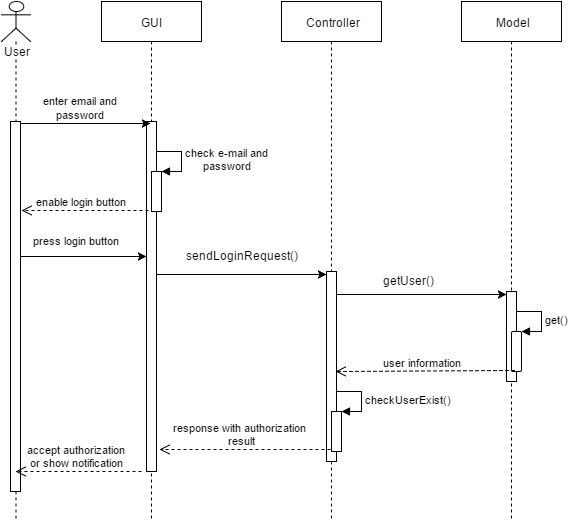

The diagram above was exported from draw.io. Its source (the exported page's mxGraphModel, read from the mxfile embedded in the PNG):
<mxGraphModel dx="1046" dy="505" grid="1" gridSize="10" guides="1" tooltips="1" connect="1" arrows="1" fold="1" page="1" pageScale="1" pageWidth="826" pageHeight="1169" background="#ffffff" math="0" shadow="0">
  <root>
    <mxCell id="0" />
    <mxCell id="1" parent="0" />
    <mxCell id="2" value="User" style="shape=umlLifeline;participant=umlActor;perimeter=lifelinePerimeter;whiteSpace=wrap;html=1;container=1;collapsible=0;recursiveResize=0;verticalAlign=top;spacingTop=36;labelBackgroundColor=#ffffff;outlineConnect=0;" parent="1" vertex="1">
      <mxGeometry x="110" y="40" width="29" height="520" as="geometry" />
    </mxCell>
    <mxCell id="7" value="" style="html=1;points=[];perimeter=orthogonalPerimeter;" parent="2" vertex="1">
      <mxGeometry x="9" y="120" width="10" height="370" as="geometry" />
    </mxCell>
    <mxCell id="4" value="GUI" style="shape=umlLifeline;perimeter=lifelinePerimeter;whiteSpace=wrap;html=1;container=1;collapsible=0;recursiveResize=0;outlineConnect=0;" parent="1" vertex="1">
      <mxGeometry x="210" y="40" width="100" height="520" as="geometry" />
    </mxCell>
    <mxCell id="8" value="" style="html=1;points=[];perimeter=orthogonalPerimeter;" parent="4" vertex="1">
      <mxGeometry x="45" y="120" width="10" height="350" as="geometry" />
    </mxCell>
    <mxCell id="12" value="" style="html=1;points=[];perimeter=orthogonalPerimeter;" parent="4" vertex="1">
      <mxGeometry x="50" y="170" width="10" height="40" as="geometry" />
    </mxCell>
    <mxCell id="13" value="check e-mail and&lt;div style=&quot;text-align: center&quot;&gt;password&lt;/div&gt;" style="edgeStyle=orthogonalEdgeStyle;html=1;align=left;spacingLeft=2;endArrow=block;rounded=0;entryX=1;entryY=0;" parent="4" target="12" edge="1">
      <mxGeometry relative="1" as="geometry">
        <mxPoint x="55" y="150" as="sourcePoint" />
        <Array as="points">
          <mxPoint x="80" y="150" />
        </Array>
      </mxGeometry>
    </mxCell>
    <mxCell id="5" value="Controller" style="html=1;points=[];perimeter=orthogonalPerimeter;shape=umlLifeline;participant=label;fontFamily=Helvetica;fontSize=12;fontColor=#000000;align=center;strokeColor=#000000;fillColor=#ffffff;" parent="1" vertex="1">
      <mxGeometry x="390" y="40" width="100" height="520" as="geometry" />
    </mxCell>
    <mxCell id="6" value="Model" style="shape=umlLifeline;perimeter=lifelinePerimeter;whiteSpace=wrap;html=1;container=1;collapsible=0;recursiveResize=0;outlineConnect=0;" parent="1" vertex="1">
      <mxGeometry x="570" y="40" width="100" height="520" as="geometry" />
    </mxCell>
    <mxCell id="23" value="" style="html=1;points=[];perimeter=orthogonalPerimeter;" parent="6" vertex="1">
      <mxGeometry x="45" y="290" width="10" height="90" as="geometry" />
    </mxCell>
    <mxCell id="37" value="" style="html=1;points=[];perimeter=orthogonalPerimeter;rounded=1;glass=0;comic=0;strokeColor=#000000;fillColor=#FFFFFF;gradientColor=none;" vertex="1" parent="6">
      <mxGeometry x="50" y="330" width="10" height="40" as="geometry" />
    </mxCell>
    <mxCell id="38" value="get()" style="edgeStyle=orthogonalEdgeStyle;html=1;align=left;spacingLeft=2;endArrow=block;rounded=0;entryX=1;entryY=0;strokeColor=#000000;" edge="1" target="37" parent="6">
      <mxGeometry relative="1" as="geometry">
        <mxPoint x="55" y="310" as="sourcePoint" />
        <Array as="points">
          <mxPoint x="80" y="310" />
        </Array>
      </mxGeometry>
    </mxCell>
    <mxCell id="9" value="" style="edgeStyle=none;rounded=0;html=1;jettySize=auto;orthogonalLoop=1;exitX=0.98;exitY=0.005;exitPerimeter=0;entryX=0.38;entryY=0.006;entryPerimeter=0;" parent="1" source="7" target="8" edge="1">
      <mxGeometry relative="1" as="geometry" />
    </mxCell>
    <mxCell id="11" value="&lt;div style=&quot;text-align: center&quot;&gt;&lt;span&gt;&lt;font style=&quot;font-size: 11px&quot;&gt;enter email and&lt;/font&gt;&lt;/span&gt;&lt;/div&gt;&lt;div style=&quot;text-align: center&quot;&gt;&lt;font style=&quot;font-size: 11px&quot;&gt;password&lt;/font&gt;&lt;/div&gt;" style="text;html=1;resizable=0;points=[];autosize=1;align=left;verticalAlign=top;spacingTop=-4;" parent="1" vertex="1">
      <mxGeometry x="150" y="130" width="90" height="30" as="geometry" />
    </mxCell>
    <mxCell id="14" value="enable login button" style="html=1;verticalAlign=bottom;endArrow=open;dashed=1;endSize=8;exitX=-0.32;exitY=0.97;exitPerimeter=0;" parent="1" source="12" edge="1">
      <mxGeometry relative="1" as="geometry">
        <mxPoint x="230" y="250" as="sourcePoint" />
        <mxPoint x="130" y="249" as="targetPoint" />
      </mxGeometry>
    </mxCell>
    <mxCell id="16" value="" style="edgeStyle=none;rounded=0;html=1;jettySize=auto;orthogonalLoop=1;entryX=-0.02;entryY=0.385;entryPerimeter=0;" parent="1" source="7" target="8" edge="1">
      <mxGeometry relative="1" as="geometry">
        <mxPoint x="209" y="275" as="targetPoint" />
      </mxGeometry>
    </mxCell>
    <mxCell id="18" value="&lt;div style=&quot;text-align: center&quot;&gt;&lt;span style=&quot;font-size: 11px&quot;&gt;press login button&lt;/span&gt;&lt;/div&gt;" style="text;html=1;resizable=0;points=[];autosize=1;align=left;verticalAlign=top;spacingTop=-4;" parent="1" vertex="1">
      <mxGeometry x="140" y="270" width="110" height="20" as="geometry" />
    </mxCell>
    <mxCell id="24" value="" style="edgeStyle=none;rounded=0;html=1;jettySize=auto;orthogonalLoop=1;entryX=-0.02;entryY=0.031;entryPerimeter=0;" parent="1" source="19" target="23" edge="1">
      <mxGeometry relative="1" as="geometry">
        <mxPoint x="610" y="330" as="targetPoint" />
      </mxGeometry>
    </mxCell>
    <mxCell id="19" value="" style="html=1;points=[];perimeter=orthogonalPerimeter;" parent="1" vertex="1">
      <mxGeometry x="435" y="310" width="10" height="190" as="geometry" />
    </mxCell>
    <mxCell id="20" value="" style="edgeStyle=none;rounded=0;html=1;jettySize=auto;orthogonalLoop=1;entryX=-0.02;entryY=0.016;entryPerimeter=0;" parent="1" source="8" target="19" edge="1">
      <mxGeometry relative="1" as="geometry" />
    </mxCell>
    <mxCell id="22" value="&lt;div style=&quot;text-align: center&quot;&gt;sendLoginRequest()&lt;/div&gt;" style="text;html=1;resizable=0;points=[];autosize=1;align=left;verticalAlign=top;spacingTop=-4;" parent="1" vertex="1">
      <mxGeometry x="293" y="285" width="120" height="20" as="geometry" />
    </mxCell>
    <mxCell id="25" value="getUser()" style="text;html=1;resizable=0;points=[];autosize=1;align=left;verticalAlign=top;spacingTop=-4;" parent="1" vertex="1">
      <mxGeometry x="490" y="310" width="70" height="20" as="geometry" />
    </mxCell>
    <mxCell id="28" value="user information" style="html=1;verticalAlign=bottom;endArrow=open;dashed=1;endSize=8;exitX=0.28;exitY=0.975;exitPerimeter=0;" parent="1" source="37" edge="1">
      <mxGeometry relative="1" as="geometry">
        <mxPoint x="590" y="370" as="sourcePoint" />
        <mxPoint x="444" y="410" as="targetPoint" />
      </mxGeometry>
    </mxCell>
    <mxCell id="33" value="" style="html=1;points=[];perimeter=orthogonalPerimeter;" parent="1" vertex="1">
      <mxGeometry x="440" y="450" width="10" height="40" as="geometry" />
    </mxCell>
    <mxCell id="34" value="checkUserExist()" style="edgeStyle=orthogonalEdgeStyle;html=1;align=left;spacingLeft=2;endArrow=block;rounded=0;entryX=1;entryY=0;" parent="1" target="33" edge="1">
      <mxGeometry relative="1" as="geometry">
        <mxPoint x="445" y="430" as="sourcePoint" />
        <Array as="points">
          <mxPoint x="470" y="430" />
        </Array>
      </mxGeometry>
    </mxCell>
    <mxCell id="35" value="response with authorization&amp;nbsp;&lt;div&gt;result&lt;/div&gt;" style="html=1;verticalAlign=bottom;endArrow=open;dashed=1;endSize=8;exitX=-0.12;exitY=0.95;exitPerimeter=0;" parent="1" edge="1" source="33">
      <mxGeometry relative="1" as="geometry">
        <mxPoint x="440" y="470" as="sourcePoint" />
        <mxPoint x="268" y="488" as="targetPoint" />
      </mxGeometry>
    </mxCell>
    <mxCell id="36" value="accept authorization&lt;div&gt;or show notification&lt;/div&gt;" style="html=1;verticalAlign=bottom;endArrow=open;dashed=1;endSize=8;" parent="1" edge="1">
      <mxGeometry relative="1" as="geometry">
        <mxPoint x="250" y="510" as="sourcePoint" />
        <mxPoint x="124" y="510" as="targetPoint" />
      </mxGeometry>
    </mxCell>
  </root>
</mxGraphModel>